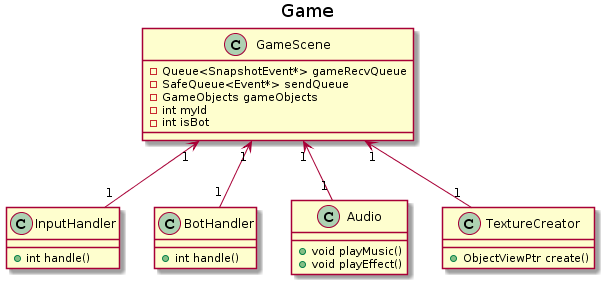

The diagram above was rendered by PlantUML. Its source (embedded in the PNG):
@startuml
title Game

class GameScene {
	-Queue<SnapshotEvent*> gameRecvQueue
	-SafeQueue<Event*> sendQueue
	-GameObjects gameObjects
	-int myId
	-int isBot
}

class InputHandler {
	+int handle()
}

class BotHandler {
	+int handle()
}

class Audio {
	+void playMusic()
	+void playEffect()
}

class TextureCreator {
	+ObjectViewPtr create()
}

GameScene "1" <-up- "1" InputHandler
GameScene "1" <-up- "1" BotHandler
GameScene "1" <-up- "1" Audio
GameScene "1" <-up- "1" TextureCreator
@enduml